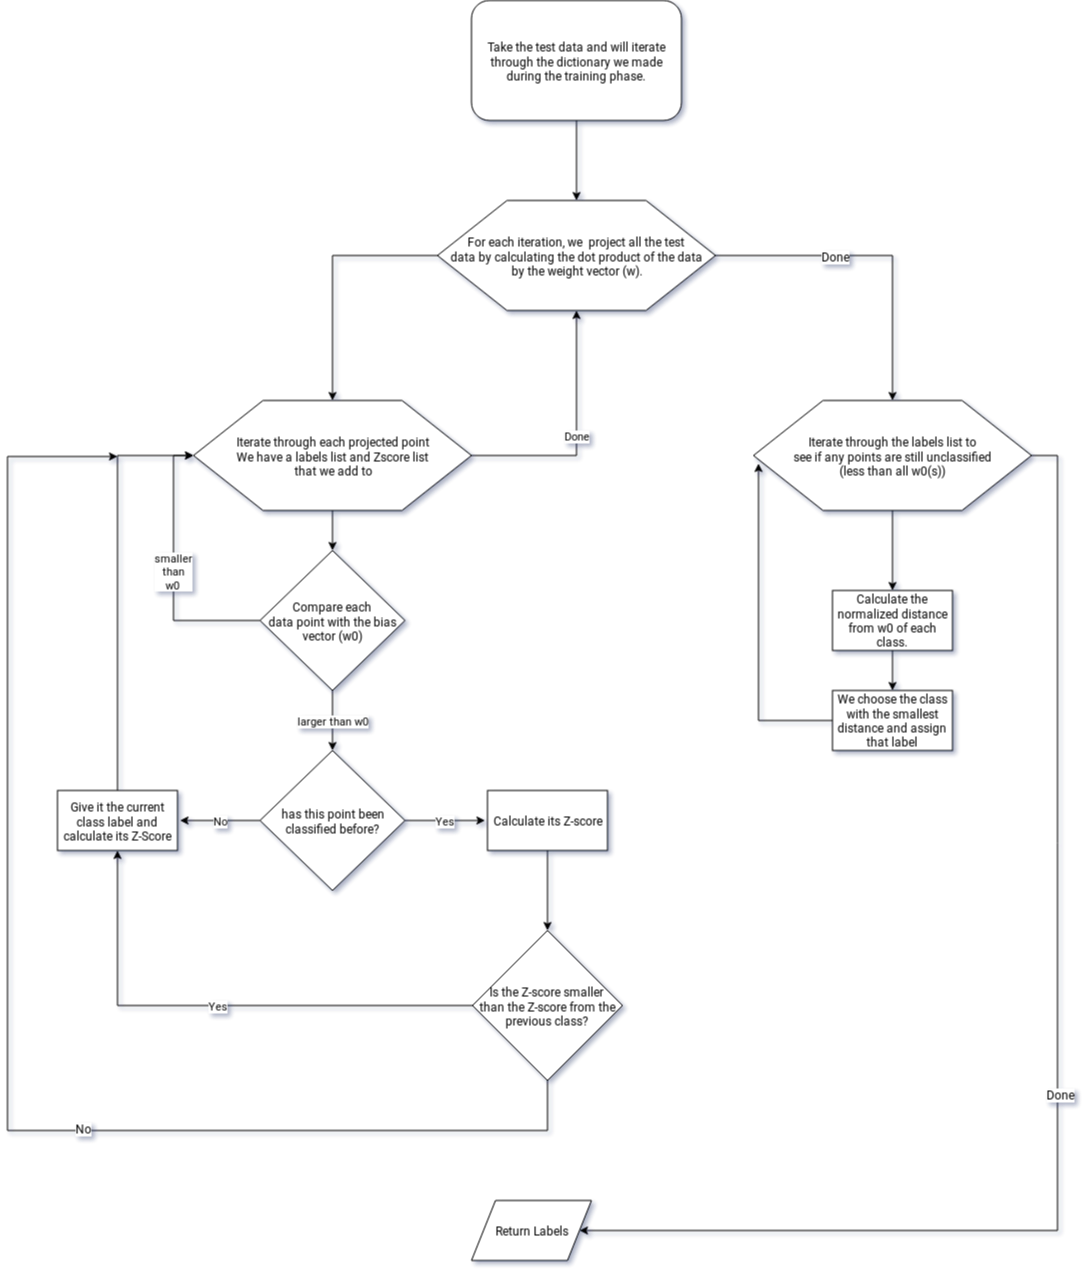

The diagram above was exported from draw.io. Its source (the exported page's mxGraphModel, read from the mxfile embedded in the PNG):
<mxGraphModel dx="1408" dy="793" grid="1" gridSize="10" guides="1" tooltips="1" connect="1" arrows="1" fold="1" page="1" pageScale="1" pageWidth="1100" pageHeight="850" background="#ffffff" math="0" shadow="0">
  <root>
    <mxCell id="0" />
    <mxCell id="1" parent="0" />
    <mxCell id="piXus6LNsxqcyo7CS4L3-5" value="" style="edgeStyle=orthogonalEdgeStyle;rounded=0;orthogonalLoop=1;jettySize=auto;html=1;" edge="1" parent="1" source="piXus6LNsxqcyo7CS4L3-3">
      <mxGeometry relative="1" as="geometry">
        <mxPoint x="589" y="400" as="targetPoint" />
      </mxGeometry>
    </mxCell>
    <mxCell id="piXus6LNsxqcyo7CS4L3-3" value="Take the test data and will iterate through the dictionary we made during the training phase." style="rounded=1;whiteSpace=wrap;html=1;" vertex="1" parent="1">
      <mxGeometry x="484" y="200" width="210" height="120" as="geometry" />
    </mxCell>
    <mxCell id="piXus6LNsxqcyo7CS4L3-12" value="larger than w0" style="edgeStyle=orthogonalEdgeStyle;rounded=0;orthogonalLoop=1;jettySize=auto;html=1;" edge="1" parent="1" source="piXus6LNsxqcyo7CS4L3-10" target="piXus6LNsxqcyo7CS4L3-11">
      <mxGeometry relative="1" as="geometry" />
    </mxCell>
    <mxCell id="piXus6LNsxqcyo7CS4L3-14" value="&lt;div&gt;smaller &lt;br&gt;&lt;/div&gt;&lt;div&gt;than&lt;/div&gt;&lt;div&gt;w0&lt;br&gt;&lt;/div&gt;" style="edgeStyle=orthogonalEdgeStyle;rounded=0;orthogonalLoop=1;jettySize=auto;html=1;entryX=0;entryY=0.5;entryDx=0;entryDy=0;" edge="1" parent="1" source="piXus6LNsxqcyo7CS4L3-10" target="piXus6LNsxqcyo7CS4L3-17">
      <mxGeometry relative="1" as="geometry">
        <mxPoint x="195" y="820" as="targetPoint" />
        <Array as="points">
          <mxPoint x="186" y="820" />
          <mxPoint x="186" y="655" />
        </Array>
      </mxGeometry>
    </mxCell>
    <mxCell id="piXus6LNsxqcyo7CS4L3-10" value="&lt;div&gt;Compare each &lt;br&gt;&lt;/div&gt;&lt;div&gt;data point with the bias vector (w0)&lt;/div&gt;" style="rhombus;whiteSpace=wrap;html=1;" vertex="1" parent="1">
      <mxGeometry x="272.5" y="750" width="145" height="140" as="geometry" />
    </mxCell>
    <mxCell id="piXus6LNsxqcyo7CS4L3-21" value="&lt;div&gt;No&lt;br&gt;&lt;/div&gt;" style="edgeStyle=orthogonalEdgeStyle;rounded=0;orthogonalLoop=1;jettySize=auto;html=1;" edge="1" parent="1" source="piXus6LNsxqcyo7CS4L3-11">
      <mxGeometry relative="1" as="geometry">
        <mxPoint x="192.5" y="1020" as="targetPoint" />
      </mxGeometry>
    </mxCell>
    <mxCell id="piXus6LNsxqcyo7CS4L3-26" value="Yes" style="edgeStyle=orthogonalEdgeStyle;rounded=0;orthogonalLoop=1;jettySize=auto;html=1;" edge="1" parent="1" source="piXus6LNsxqcyo7CS4L3-11">
      <mxGeometry relative="1" as="geometry">
        <mxPoint x="497.5" y="1020" as="targetPoint" />
      </mxGeometry>
    </mxCell>
    <mxCell id="piXus6LNsxqcyo7CS4L3-11" value="has this point been classified before?" style="rhombus;whiteSpace=wrap;html=1;" vertex="1" parent="1">
      <mxGeometry x="272.5" y="950" width="145" height="140" as="geometry" />
    </mxCell>
    <mxCell id="piXus6LNsxqcyo7CS4L3-18" value="" style="edgeStyle=orthogonalEdgeStyle;rounded=0;orthogonalLoop=1;jettySize=auto;html=1;" edge="1" parent="1" source="piXus6LNsxqcyo7CS4L3-15" target="piXus6LNsxqcyo7CS4L3-17">
      <mxGeometry relative="1" as="geometry">
        <Array as="points">
          <mxPoint x="345" y="455" />
        </Array>
      </mxGeometry>
    </mxCell>
    <mxCell id="piXus6LNsxqcyo7CS4L3-51" value="" style="edgeStyle=orthogonalEdgeStyle;rounded=0;orthogonalLoop=1;jettySize=auto;html=1;" edge="1" parent="1" source="piXus6LNsxqcyo7CS4L3-15" target="piXus6LNsxqcyo7CS4L3-37">
      <mxGeometry relative="1" as="geometry">
        <mxPoint x="910" y="455" as="targetPoint" />
      </mxGeometry>
    </mxCell>
    <mxCell id="piXus6LNsxqcyo7CS4L3-53" value="Done" style="text;html=1;resizable=0;points=[];align=center;verticalAlign=middle;labelBackgroundColor=#ffffff;" vertex="1" connectable="0" parent="piXus6LNsxqcyo7CS4L3-51">
      <mxGeometry x="-0.2609" relative="1" as="geometry">
        <mxPoint as="offset" />
      </mxGeometry>
    </mxCell>
    <mxCell id="piXus6LNsxqcyo7CS4L3-15" value="&lt;div&gt;For each iteration, we&amp;nbsp; project all the test &lt;br&gt;&lt;/div&gt;&lt;div&gt;data by calculating the dot product of the data&lt;/div&gt;&lt;div&gt; by the weight vector (w).&lt;/div&gt;" style="shape=hexagon;perimeter=hexagonPerimeter2;whiteSpace=wrap;html=1;" vertex="1" parent="1">
      <mxGeometry x="450" y="400" width="278" height="110" as="geometry" />
    </mxCell>
    <mxCell id="piXus6LNsxqcyo7CS4L3-19" value="" style="edgeStyle=orthogonalEdgeStyle;rounded=0;orthogonalLoop=1;jettySize=auto;html=1;" edge="1" parent="1" source="piXus6LNsxqcyo7CS4L3-17" target="piXus6LNsxqcyo7CS4L3-10">
      <mxGeometry relative="1" as="geometry" />
    </mxCell>
    <mxCell id="piXus6LNsxqcyo7CS4L3-38" value="Done" style="edgeStyle=orthogonalEdgeStyle;rounded=0;orthogonalLoop=1;jettySize=auto;html=1;entryX=0.5;entryY=1;entryDx=0;entryDy=0;" edge="1" parent="1" source="piXus6LNsxqcyo7CS4L3-17" target="piXus6LNsxqcyo7CS4L3-15">
      <mxGeometry relative="1" as="geometry">
        <mxPoint x="550" y="655" as="sourcePoint" />
        <Array as="points">
          <mxPoint x="589" y="655" />
        </Array>
      </mxGeometry>
    </mxCell>
    <mxCell id="piXus6LNsxqcyo7CS4L3-17" value="&lt;div&gt;Iterate through each projected point&lt;/div&gt;&lt;div&gt;We have a labels list and Zscore list &lt;br&gt;&lt;/div&gt;&lt;div&gt;that we add to&lt;/div&gt;" style="shape=hexagon;perimeter=hexagonPerimeter2;whiteSpace=wrap;html=1;" vertex="1" parent="1">
      <mxGeometry x="206" y="600" width="278" height="110" as="geometry" />
    </mxCell>
    <mxCell id="piXus6LNsxqcyo7CS4L3-40" value="" style="edgeStyle=orthogonalEdgeStyle;rounded=0;orthogonalLoop=1;jettySize=auto;html=1;" edge="1" parent="1" source="piXus6LNsxqcyo7CS4L3-37">
      <mxGeometry relative="1" as="geometry">
        <mxPoint x="905" y="790" as="targetPoint" />
      </mxGeometry>
    </mxCell>
    <mxCell id="piXus6LNsxqcyo7CS4L3-47" value="" style="edgeStyle=orthogonalEdgeStyle;rounded=0;orthogonalLoop=1;jettySize=auto;html=1;entryX=1;entryY=0.5;entryDx=0;entryDy=0;" edge="1" parent="1" source="piXus6LNsxqcyo7CS4L3-37" target="piXus6LNsxqcyo7CS4L3-49">
      <mxGeometry relative="1" as="geometry">
        <mxPoint x="1044" y="1275" as="targetPoint" />
        <Array as="points">
          <mxPoint x="1070" y="655" />
          <mxPoint x="1070" y="1430" />
        </Array>
      </mxGeometry>
    </mxCell>
    <mxCell id="piXus6LNsxqcyo7CS4L3-48" value="Done" style="text;html=1;resizable=0;points=[];align=center;verticalAlign=middle;labelBackgroundColor=#ffffff;" vertex="1" connectable="0" parent="piXus6LNsxqcyo7CS4L3-47">
      <mxGeometry x="0.0387" y="2" relative="1" as="geometry">
        <mxPoint as="offset" />
      </mxGeometry>
    </mxCell>
    <mxCell id="piXus6LNsxqcyo7CS4L3-37" value="&lt;div&gt;Iterate through the labels list to &lt;br&gt;&lt;/div&gt;&lt;div&gt;see if any points are still unclassified &lt;br&gt;&lt;/div&gt;&lt;div&gt;(less than all w0(s))&lt;/div&gt;" style="shape=hexagon;perimeter=hexagonPerimeter2;whiteSpace=wrap;html=1;" vertex="1" parent="1">
      <mxGeometry x="766" y="600" width="278" height="110" as="geometry" />
    </mxCell>
    <mxCell id="piXus6LNsxqcyo7CS4L3-24" value="" style="edgeStyle=orthogonalEdgeStyle;rounded=0;orthogonalLoop=1;jettySize=auto;html=1;entryX=0;entryY=0.5;entryDx=0;entryDy=0;" edge="1" parent="1" source="piXus6LNsxqcyo7CS4L3-22" target="piXus6LNsxqcyo7CS4L3-17">
      <mxGeometry relative="1" as="geometry">
        <mxPoint x="130" y="670" as="targetPoint" />
        <Array as="points">
          <mxPoint x="130" y="655" />
        </Array>
      </mxGeometry>
    </mxCell>
    <mxCell id="piXus6LNsxqcyo7CS4L3-22" value="Give it the current class label and calculate its Z-Score" style="rounded=0;whiteSpace=wrap;html=1;" vertex="1" parent="1">
      <mxGeometry x="70" y="990" width="120" height="60" as="geometry" />
    </mxCell>
    <mxCell id="piXus6LNsxqcyo7CS4L3-30" value="" style="edgeStyle=orthogonalEdgeStyle;rounded=0;orthogonalLoop=1;jettySize=auto;html=1;" edge="1" parent="1" source="piXus6LNsxqcyo7CS4L3-28">
      <mxGeometry relative="1" as="geometry">
        <mxPoint x="560" y="1130" as="targetPoint" />
      </mxGeometry>
    </mxCell>
    <mxCell id="piXus6LNsxqcyo7CS4L3-28" value="Calculate its Z-score" style="rounded=0;whiteSpace=wrap;html=1;" vertex="1" parent="1">
      <mxGeometry x="500" y="990" width="120" height="60" as="geometry" />
    </mxCell>
    <mxCell id="piXus6LNsxqcyo7CS4L3-33" value="Yes" style="edgeStyle=orthogonalEdgeStyle;rounded=0;orthogonalLoop=1;jettySize=auto;html=1;" edge="1" parent="1" source="piXus6LNsxqcyo7CS4L3-31" target="piXus6LNsxqcyo7CS4L3-22">
      <mxGeometry relative="1" as="geometry">
        <mxPoint x="405" y="1205" as="targetPoint" />
      </mxGeometry>
    </mxCell>
    <mxCell id="piXus6LNsxqcyo7CS4L3-35" value="" style="edgeStyle=orthogonalEdgeStyle;rounded=0;orthogonalLoop=1;jettySize=auto;html=1;" edge="1" parent="1" source="piXus6LNsxqcyo7CS4L3-31">
      <mxGeometry relative="1" as="geometry">
        <mxPoint x="130" y="656" as="targetPoint" />
        <Array as="points">
          <mxPoint x="560" y="1330" />
          <mxPoint x="20" y="1330" />
          <mxPoint x="20" y="656" />
        </Array>
      </mxGeometry>
    </mxCell>
    <mxCell id="piXus6LNsxqcyo7CS4L3-36" value="No" style="text;html=1;resizable=0;points=[];align=center;verticalAlign=middle;labelBackgroundColor=#ffffff;" vertex="1" connectable="0" parent="piXus6LNsxqcyo7CS4L3-35">
      <mxGeometry x="-0.25" y="-3" relative="1" as="geometry">
        <mxPoint as="offset" />
      </mxGeometry>
    </mxCell>
    <mxCell id="piXus6LNsxqcyo7CS4L3-31" value="&lt;div&gt;Is the Z-score smaller &lt;br&gt;&lt;/div&gt;&lt;div&gt;than the Z-score from the previous class?&lt;/div&gt;" style="rhombus;whiteSpace=wrap;html=1;" vertex="1" parent="1">
      <mxGeometry x="485" y="1130" width="150" height="150" as="geometry" />
    </mxCell>
    <mxCell id="piXus6LNsxqcyo7CS4L3-43" value="" style="edgeStyle=orthogonalEdgeStyle;rounded=0;orthogonalLoop=1;jettySize=auto;html=1;" edge="1" parent="1" source="piXus6LNsxqcyo7CS4L3-41" target="piXus6LNsxqcyo7CS4L3-42">
      <mxGeometry relative="1" as="geometry" />
    </mxCell>
    <mxCell id="piXus6LNsxqcyo7CS4L3-41" value="Calculate the normalized distance from w0 of each class." style="rounded=0;whiteSpace=wrap;html=1;" vertex="1" parent="1">
      <mxGeometry x="845" y="790" width="120" height="60" as="geometry" />
    </mxCell>
    <mxCell id="piXus6LNsxqcyo7CS4L3-45" value="" style="edgeStyle=orthogonalEdgeStyle;rounded=0;orthogonalLoop=1;jettySize=auto;html=1;entryX=0.018;entryY=0.573;entryDx=0;entryDy=0;entryPerimeter=0;" edge="1" parent="1" source="piXus6LNsxqcyo7CS4L3-42" target="piXus6LNsxqcyo7CS4L3-37">
      <mxGeometry relative="1" as="geometry">
        <mxPoint x="765" y="920" as="targetPoint" />
        <Array as="points">
          <mxPoint x="771" y="920" />
        </Array>
      </mxGeometry>
    </mxCell>
    <mxCell id="piXus6LNsxqcyo7CS4L3-42" value="We choose the class with the smallest distance and assign that label" style="rounded=0;whiteSpace=wrap;html=1;" vertex="1" parent="1">
      <mxGeometry x="845" y="890" width="120" height="60" as="geometry" />
    </mxCell>
    <mxCell id="piXus6LNsxqcyo7CS4L3-49" value="Return Labels" style="shape=parallelogram;perimeter=parallelogramPerimeter;whiteSpace=wrap;html=1;" vertex="1" parent="1">
      <mxGeometry x="484" y="1400" width="120" height="60" as="geometry" />
    </mxCell>
  </root>
</mxGraphModel>